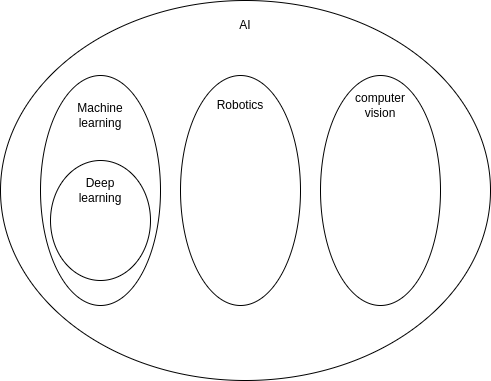

The diagram above was exported from draw.io. Its source (the exported page's mxGraphModel, read from the mxfile embedded in the PNG):
<mxGraphModel dx="1368" dy="751" grid="1" gridSize="10" guides="1" tooltips="1" connect="1" arrows="1" fold="1" page="1" pageScale="1" pageWidth="827" pageHeight="1169" math="0" shadow="0">
  <root>
    <mxCell id="0" />
    <mxCell id="1" parent="0" />
    <mxCell id="DtiinFrr2S2JlmwUb0OR-1" value="" style="ellipse;whiteSpace=wrap;html=1;" vertex="1" parent="1">
      <mxGeometry x="150" y="50" width="490" height="380" as="geometry" />
    </mxCell>
    <mxCell id="DtiinFrr2S2JlmwUb0OR-2" value="AI" style="text;html=1;align=center;verticalAlign=middle;whiteSpace=wrap;rounded=0;" vertex="1" parent="1">
      <mxGeometry x="365" y="60" width="60" height="30" as="geometry" />
    </mxCell>
    <mxCell id="DtiinFrr2S2JlmwUb0OR-3" value="" style="ellipse;whiteSpace=wrap;html=1;" vertex="1" parent="1">
      <mxGeometry x="190" y="125" width="120" height="230" as="geometry" />
    </mxCell>
    <mxCell id="DtiinFrr2S2JlmwUb0OR-4" value="" style="ellipse;whiteSpace=wrap;html=1;" vertex="1" parent="1">
      <mxGeometry x="330" y="125" width="120" height="230" as="geometry" />
    </mxCell>
    <mxCell id="DtiinFrr2S2JlmwUb0OR-5" value="" style="ellipse;whiteSpace=wrap;html=1;" vertex="1" parent="1">
      <mxGeometry x="470" y="125" width="120" height="230" as="geometry" />
    </mxCell>
    <mxCell id="DtiinFrr2S2JlmwUb0OR-6" value="Robotics" style="text;html=1;align=center;verticalAlign=middle;whiteSpace=wrap;rounded=0;" vertex="1" parent="1">
      <mxGeometry x="360" y="140" width="60" height="30" as="geometry" />
    </mxCell>
    <mxCell id="DtiinFrr2S2JlmwUb0OR-7" value="Machine learning" style="text;html=1;align=center;verticalAlign=middle;whiteSpace=wrap;rounded=0;" vertex="1" parent="1">
      <mxGeometry x="220" y="150" width="60" height="30" as="geometry" />
    </mxCell>
    <mxCell id="DtiinFrr2S2JlmwUb0OR-8" value="computer vision" style="text;html=1;align=center;verticalAlign=middle;whiteSpace=wrap;rounded=0;" vertex="1" parent="1">
      <mxGeometry x="500" y="140" width="60" height="30" as="geometry" />
    </mxCell>
    <mxCell id="DtiinFrr2S2JlmwUb0OR-9" value="" style="ellipse;whiteSpace=wrap;html=1;" vertex="1" parent="1">
      <mxGeometry x="200" y="210" width="100" height="120" as="geometry" />
    </mxCell>
    <mxCell id="DtiinFrr2S2JlmwUb0OR-10" value="Deep learning" style="text;html=1;align=center;verticalAlign=middle;whiteSpace=wrap;rounded=0;" vertex="1" parent="1">
      <mxGeometry x="220" y="225" width="60" height="30" as="geometry" />
    </mxCell>
  </root>
</mxGraphModel>